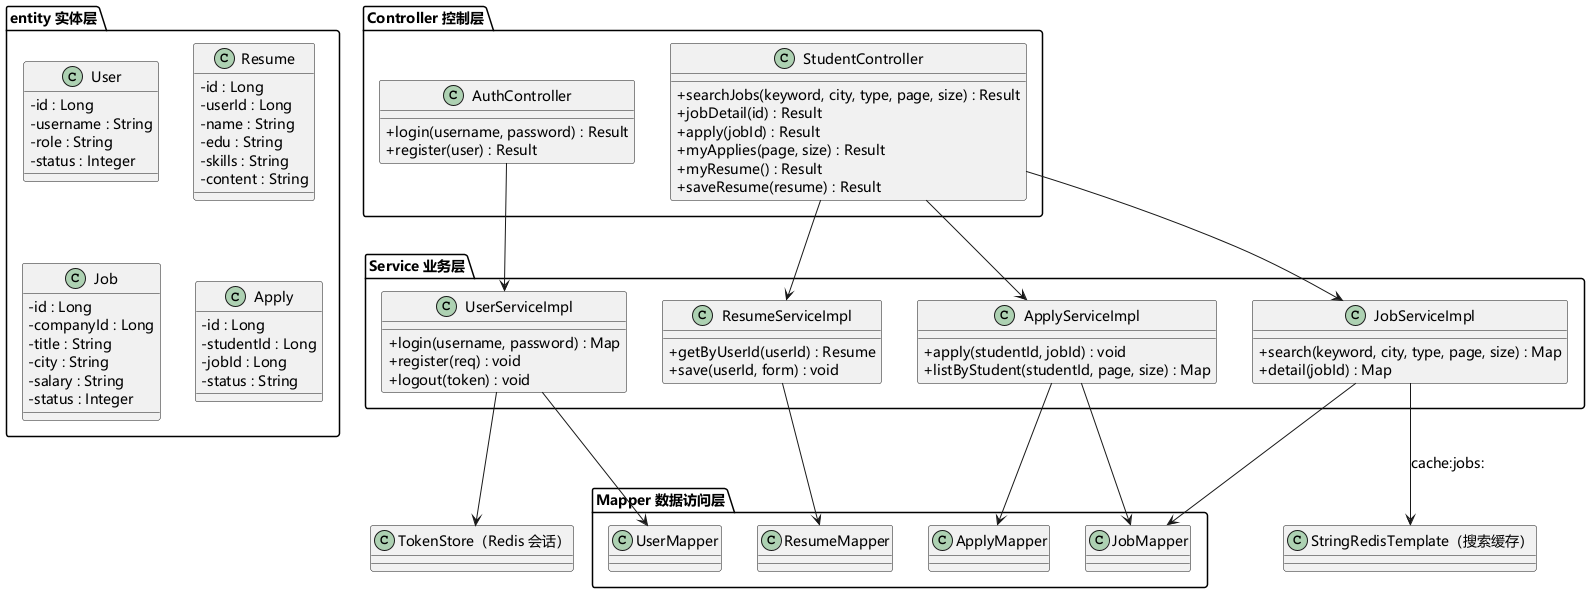

The diagram above was rendered by PlantUML. Its source (embedded in the PNG):
@startuml 季磊-学生端设计类图
skinparam defaultFontName "Microsoft YaHei"
skinparam classAttributeIconSize 0
skinparam defaultFontSize 14

package "Controller 控制层" {
  class AuthController {
    +login(username, password) : Result
    +register(user) : Result
  }
  class StudentController {
    +searchJobs(keyword, city, type, page, size) : Result
    +jobDetail(id) : Result
    +apply(jobId) : Result
    +myApplies(page, size) : Result
    +myResume() : Result
    +saveResume(resume) : Result
  }
}

package "Service 业务层" {
  class UserServiceImpl {
    +login(username, password) : Map
    +register(req) : void
    +logout(token) : void
  }
  class ResumeServiceImpl {
    +getByUserId(userId) : Resume
    +save(userId, form) : void
  }
  class JobServiceImpl {
    +search(keyword, city, type, page, size) : Map
    +detail(jobId) : Map
  }
  class ApplyServiceImpl {
    +apply(studentId, jobId) : void
    +listByStudent(studentId, page, size) : Map
  }
}

package "Mapper 数据访问层" {
  class UserMapper
  class ResumeMapper
  class JobMapper
  class ApplyMapper
}

package "entity 实体层" {
  class User {
    -id : Long
    -username : String
    -role : String
    -status : Integer
  }
  class Resume {
    -id : Long
    -userId : Long
    -name : String
    -edu : String
    -skills : String
    -content : String
  }
  class Job {
    -id : Long
    -companyId : Long
    -title : String
    -city : String
    -salary : String
    -status : Integer
  }
  class Apply {
    -id : Long
    -studentId : Long
    -jobId : Long
    -status : String
  }
}

class "TokenStore（Redis 会话）" as token
class "StringRedisTemplate（搜索缓存）" as redis

AuthController --> UserServiceImpl
StudentController --> JobServiceImpl
StudentController --> ApplyServiceImpl
StudentController --> ResumeServiceImpl

UserServiceImpl --> UserMapper
UserServiceImpl --> token
ResumeServiceImpl --> ResumeMapper
JobServiceImpl --> JobMapper
JobServiceImpl --> redis : cache:jobs:
ApplyServiceImpl --> ApplyMapper
ApplyServiceImpl --> JobMapper
@enduml